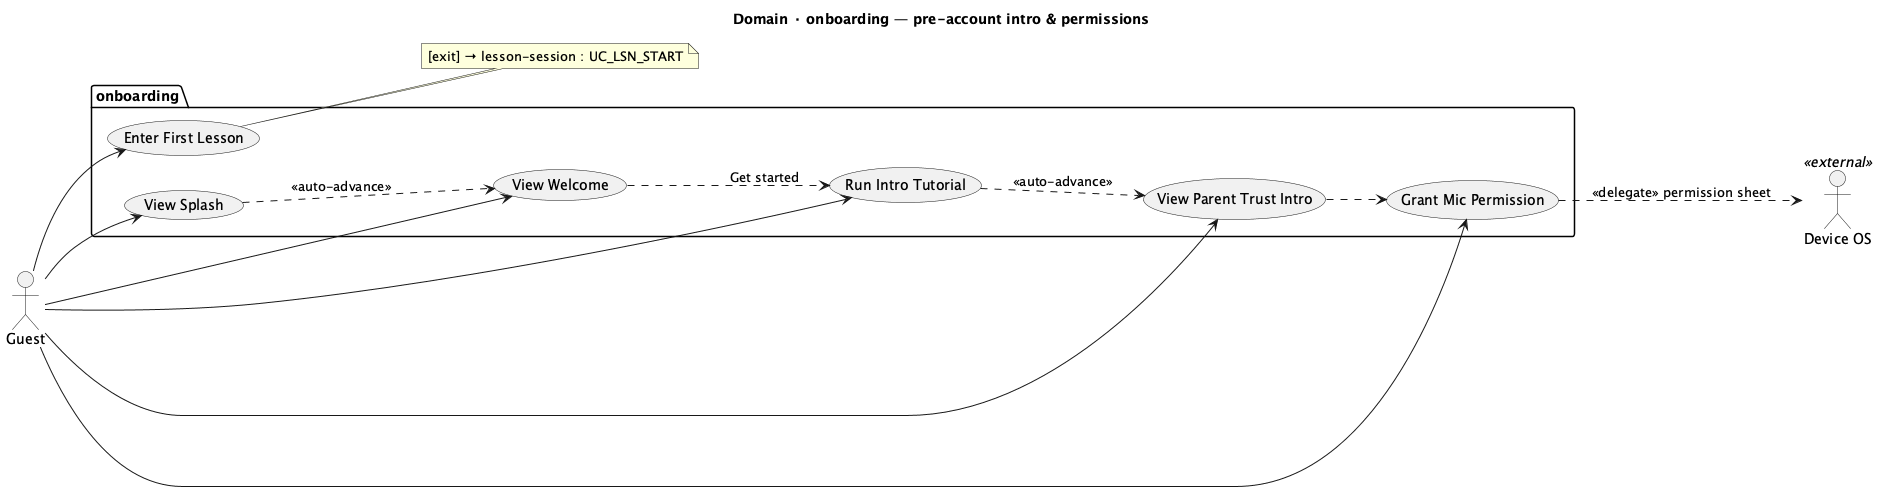

The diagram above was rendered by PlantUML. Its source (embedded in the PNG):
@startuml TBOT-Onboarding
title Domain · onboarding — pre-account intro & permissions
left to right direction

actor Guest
actor "Device OS" as OS <<external>>

package "onboarding" {
  usecase "View Splash"              as UC_ONB_SPLASH
  usecase "View Welcome"             as UC_ONB_WELCOME
  usecase "Run Intro Tutorial"       as UC_ONB_INTRO
  usecase "View Parent Trust Intro"  as UC_ONB_TRUST
  usecase "Grant Mic Permission"     as UC_ONB_MIC
  usecase "Enter First Lesson"       as UC_ONB_FIRST
}

Guest --> UC_ONB_SPLASH
Guest --> UC_ONB_WELCOME
Guest --> UC_ONB_INTRO
Guest --> UC_ONB_TRUST
Guest --> UC_ONB_MIC
Guest --> UC_ONB_FIRST

UC_ONB_SPLASH  ..> UC_ONB_WELCOME : <<auto-advance>>
UC_ONB_WELCOME ..> UC_ONB_INTRO   : "Get started"
UC_ONB_INTRO   ..> UC_ONB_TRUST   : <<auto-advance>>
UC_ONB_TRUST   ..> UC_ONB_MIC
UC_ONB_MIC     ..> OS : <<delegate>> permission sheet

note right of UC_ONB_FIRST
  [exit] → lesson-session : UC_LSN_START
end note

' [exit] login step → auth : UC_AUTH_LOGIN | UC_AUTH_SIGNUP
' Files: src/features/onboarding/*Page.jsx
@enduml